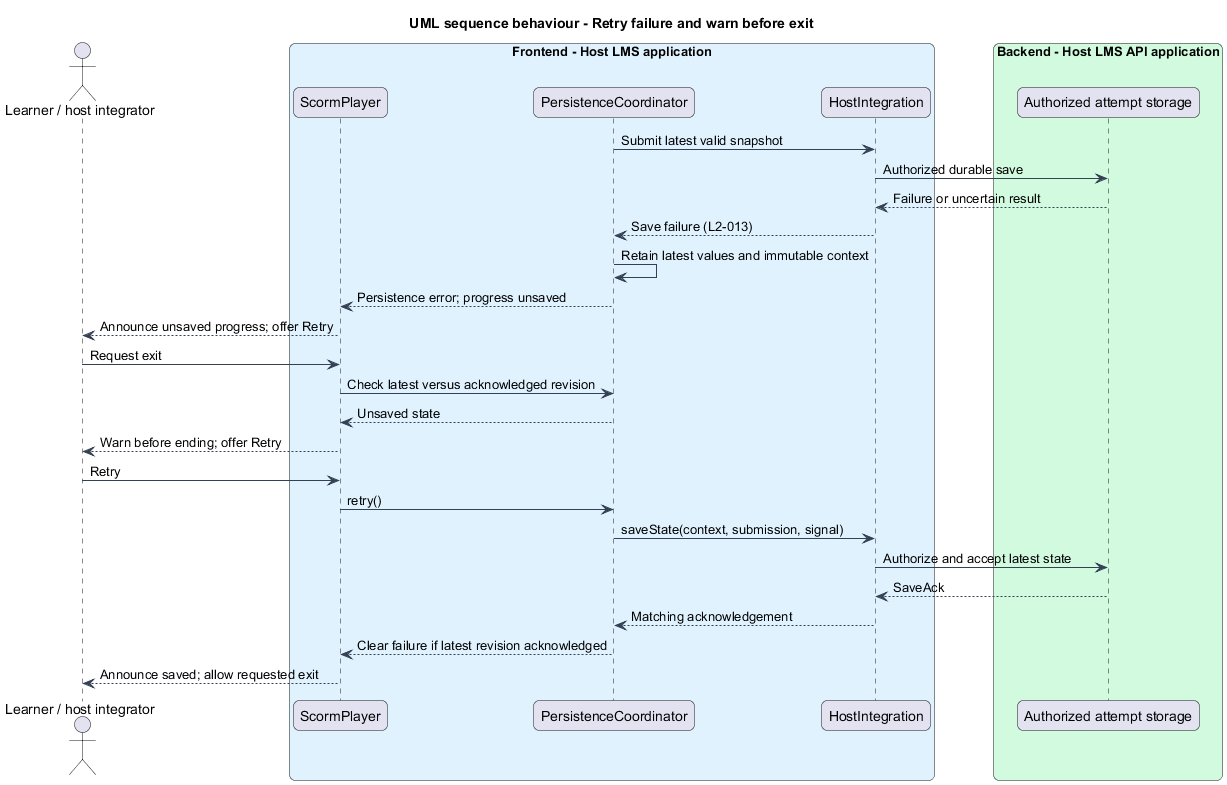

The diagram above was rendered by PlantUML. Its source (embedded in the PNG):
@startuml
title UML sequence behaviour - Retry failure and warn before exit
skinparam backgroundColor #FFFFFF
skinparam shadowing false
skinparam roundcorner 12
skinparam defaultFontName Arial
skinparam ArrowColor #344054
skinparam rectangle {
  BorderColor #344054
  FontColor #101828
}
skinparam package {
  BorderColor #667085
  FontColor #101828
  BackgroundColor #F9FAFB
}
actor "Learner / host integrator" as actor
box "Frontend - Host LMS application" #E0F2FE
  participant "ScormPlayer" as shell
  participant "PersistenceCoordinator" as core
  participant "HostIntegration" as host
end box
box "Backend - Host LMS API application" #D1FADF
  participant "Authorized attempt storage" as api
end box

core -> host : Submit latest valid snapshot
host -> api : Authorized durable save
api --> host : Failure or uncertain result
host --> core : Save failure (L2-013)
core -> core : Retain latest values and immutable context
core --> shell : Persistence error; progress unsaved
shell --> actor : Announce unsaved progress; offer Retry
actor -> shell : Request exit
shell -> core : Check latest versus acknowledged revision
core --> shell : Unsaved state
shell --> actor : Warn before ending; offer Retry
actor -> shell : Retry
shell -> core : retry()
core -> host : saveState(context, submission, signal)
host -> api : Authorize and accept latest state
api --> host : SaveAck
host --> core : Matching acknowledgement
core --> shell : Clear failure if latest revision acknowledged
shell --> actor : Announce saved; allow requested exit
@enduml